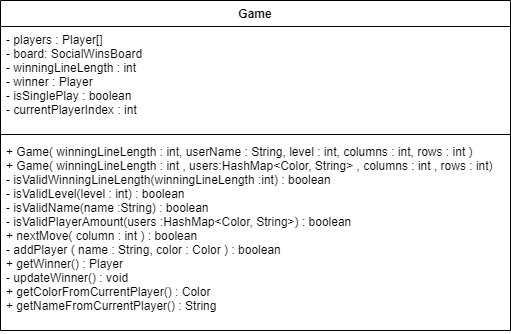

The diagram above was exported from draw.io. Its source (the exported page's mxGraphModel, read from the mxfile embedded in the PNG):
<mxGraphModel dx="1038" dy="491" grid="1" gridSize="10" guides="1" tooltips="1" connect="1" arrows="1" fold="1" page="1" pageScale="1" pageWidth="827" pageHeight="1169" math="0" shadow="0">
  <root>
    <mxCell id="0" />
    <mxCell id="1" parent="0" />
    <mxCell id="WdU54d4v4bEYdyVz_ZW0-1" value="Game&#10;" style="swimlane;fontStyle=1;align=center;verticalAlign=top;childLayout=stackLayout;horizontal=1;startSize=26;horizontalStack=0;resizeParent=1;resizeParentMax=0;resizeLast=0;collapsible=1;marginBottom=0;" vertex="1" parent="1">
      <mxGeometry x="130" y="140" width="510" height="330" as="geometry" />
    </mxCell>
    <mxCell id="WdU54d4v4bEYdyVz_ZW0-2" value="- players : Player[]&#10;- board: SocialWinsBoard&#10;- winningLineLength : int&#10;- winner : Player&#10;- isSinglePlay : boolean&#10;- currentPlayerIndex : int" style="text;strokeColor=none;fillColor=none;align=left;verticalAlign=top;spacingLeft=4;spacingRight=4;overflow=hidden;rotatable=0;points=[[0,0.5],[1,0.5]];portConstraint=eastwest;" vertex="1" parent="WdU54d4v4bEYdyVz_ZW0-1">
      <mxGeometry y="26" width="510" height="104" as="geometry" />
    </mxCell>
    <mxCell id="WdU54d4v4bEYdyVz_ZW0-3" value="" style="line;strokeWidth=1;fillColor=none;align=left;verticalAlign=middle;spacingTop=-1;spacingLeft=3;spacingRight=3;rotatable=0;labelPosition=right;points=[];portConstraint=eastwest;" vertex="1" parent="WdU54d4v4bEYdyVz_ZW0-1">
      <mxGeometry y="130" width="510" height="8" as="geometry" />
    </mxCell>
    <mxCell id="WdU54d4v4bEYdyVz_ZW0-4" value="+ Game( winningLineLength : int, userName : String, level : int, columns : int, rows : int )&#10;+ Game( winningLineLength : int , users:HashMap&lt;Color, String&gt; , columns : int , rows : int) &#10;- isValidWinningLineLength(winningLineLength :int) : boolean&#10;- isValidLevel(level : int) : boolean&#10;- isValidName(name :String) : boolean&#10;- isValidPlayerAmount(users :HashMap&lt;Color, String&gt;) : boolean&#10;+ nextMove( column : int ) : boolean&#10;- addPlayer ( name : String, color : Color ) : boolean&#10;+ getWinner() : Player&#10;- updateWinner() : void&#10;+ getColorFromCurrentPlayer() : Color&#10;+ getNameFromCurrentPlayer() : String" style="text;strokeColor=none;fillColor=none;align=left;verticalAlign=top;spacingLeft=4;spacingRight=4;overflow=hidden;rotatable=0;points=[[0,0.5],[1,0.5]];portConstraint=eastwest;" vertex="1" parent="WdU54d4v4bEYdyVz_ZW0-1">
      <mxGeometry y="138" width="510" height="192" as="geometry" />
    </mxCell>
  </root>
</mxGraphModel>